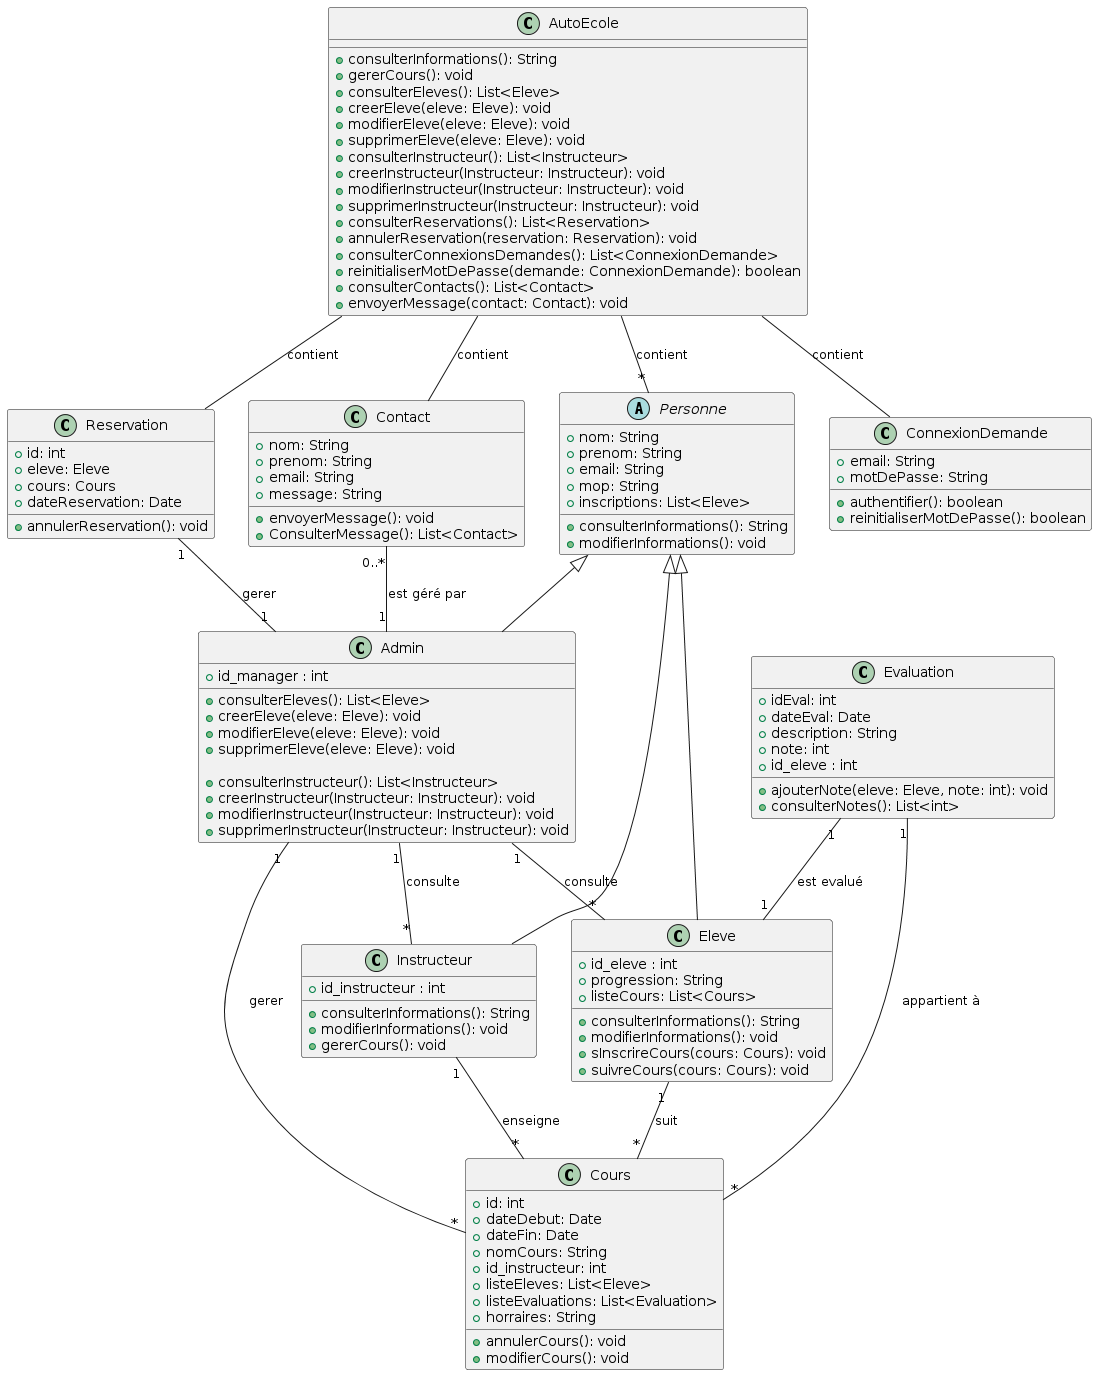

The diagram above was rendered by PlantUML. Its source (embedded in the PNG):
@startuml
abstract class Personne {
    + nom: String
    + prenom: String
    + email: String
    + mop: String
    + inscriptions: List<Eleve>

    + consulterInformations(): String
    + modifierInformations(): void
}

class Instructeur {
    + id_instructeur : int

    + consulterInformations(): String
    + modifierInformations(): void
    + gererCours(): void
}

class Admin {
    + id_manager : int

    
    + consulterEleves(): List<Eleve>
    + creerEleve(eleve: Eleve): void
    + modifierEleve(eleve: Eleve): void
    + supprimerEleve(eleve: Eleve): void

    + consulterInstructeur(): List<Instructeur>
    + creerInstructeur(Instructeur: Instructeur): void
    + modifierInstructeur(Instructeur: Instructeur): void
    + supprimerInstructeur(Instructeur: Instructeur): void
}

class Eleve {
    + id_eleve : int
    + progression: String
    + listeCours: List<Cours>

    + consulterInformations(): String
    + modifierInformations(): void
    + sInscrireCours(cours: Cours): void
    + suivreCours(cours: Cours): void
}





class Cours {
    + id: int
    + dateDebut: Date
    + dateFin: Date
    + nomCours: String
    + id_instructeur: int
    + listeEleves: List<Eleve>
    + listeEvaluations: List<Evaluation>
    + horraires: String

    + annulerCours(): void
    + modifierCours(): void
}

class Evaluation {
    + idEval: int
    + dateEval: Date
    + description: String
    + note: int
    + id_eleve : int

    + ajouterNote(eleve: Eleve, note: int): void
    + consulterNotes(): List<int>
}


class Reservation {
    + id: int
    + eleve: Eleve
    + cours: Cours
    + dateReservation: Date

    + annulerReservation(): void
}

class ConnexionDemande {
    + email: String
    + motDePasse: String

    + authentifier(): boolean
    + reinitialiserMotDePasse(): boolean
}



class AutoEcole {
    + consulterInformations(): String
    + gererCours(): void
    + consulterEleves(): List<Eleve>
    + creerEleve(eleve: Eleve): void
    + modifierEleve(eleve: Eleve): void
    + supprimerEleve(eleve: Eleve): void
    + consulterInstructeur(): List<Instructeur>
    + creerInstructeur(Instructeur: Instructeur): void
    + modifierInstructeur(Instructeur: Instructeur): void
    + supprimerInstructeur(Instructeur: Instructeur): void
    + consulterReservations(): List<Reservation>
    + annulerReservation(reservation: Reservation): void
    + consulterConnexionsDemandes(): List<ConnexionDemande>
    + reinitialiserMotDePasse(demande: ConnexionDemande): boolean
    + consulterContacts(): List<Contact>
    + envoyerMessage(contact: Contact): void
}

class Contact{
    + nom: String
    + prenom: String
    + email: String
    + message: String

    + envoyerMessage(): void
    + ConsulterMessage(): List<Contact>

}

Personne <|-- Instructeur
Personne <|-- Eleve
Personne <|-- Admin
Reservation "1" -- "1" Admin : "gerer"
Instructeur "1" -- "*" Cours : "enseigne"
Eleve "1" -- "*" Cours : "suit"
Admin "1" -- "*" Cours : "gerer"
Evaluation "1" -- "1" Eleve : "est evalué"
Evaluation "1" -- "*" Cours : "appartient à"
Admin "1" -- "*" Instructeur : "consulte"
Admin "1" -- "*" Eleve : "consulte"
Contact "0..*" -- "1" Admin : "est géré par"
AutoEcole -- "*" Personne : "contient"
AutoEcole -- Reservation : "contient"
AutoEcole -- ConnexionDemande : "contient"
AutoEcole -- Contact : "contient"
@enduml